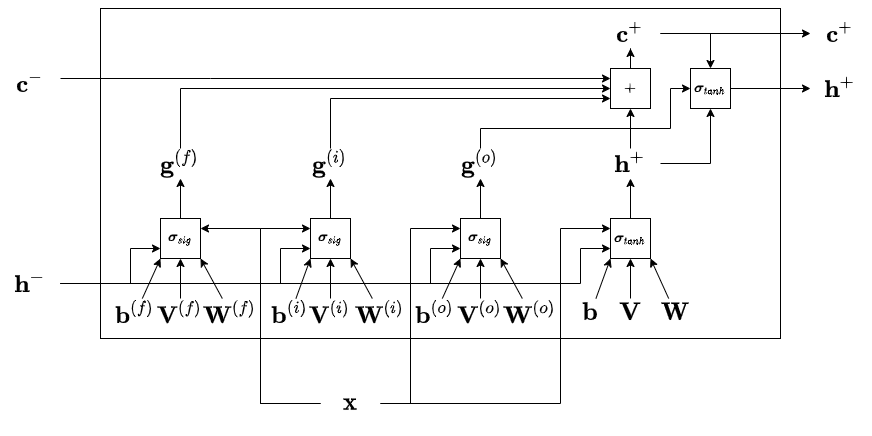

The diagram above was exported from draw.io. Its source (the exported page's mxGraphModel, read from the mxfile embedded in the PNG):
<mxGraphModel dx="1051" dy="1609" grid="1" gridSize="10" guides="1" tooltips="1" connect="1" arrows="1" fold="1" page="1" pageScale="1" pageWidth="850" pageHeight="1100" math="1" shadow="0">
  <root>
    <mxCell id="0" />
    <mxCell id="1" parent="0" />
    <mxCell id="JQJz1HX-y85OPaw6oR8K-1" value="" style="rounded=0;whiteSpace=wrap;html=1;" parent="1" vertex="1">
      <mxGeometry x="380" y="-20" width="680" height="330" as="geometry" />
    </mxCell>
    <mxCell id="F9F07wLcUJixk84Xdo8g-90" style="edgeStyle=orthogonalEdgeStyle;rounded=0;orthogonalLoop=1;jettySize=auto;html=1;entryX=0.5;entryY=1;entryDx=0;entryDy=0;fontSize=19;startArrow=none;startFill=0;endArrow=classic;endFill=1;" edge="1" parent="1" source="JQJz1HX-y85OPaw6oR8K-7" target="F9F07wLcUJixk84Xdo8g-86">
      <mxGeometry relative="1" as="geometry" />
    </mxCell>
    <mxCell id="F9F07wLcUJixk84Xdo8g-93" style="edgeStyle=orthogonalEdgeStyle;rounded=0;orthogonalLoop=1;jettySize=auto;html=1;entryX=0.5;entryY=1;entryDx=0;entryDy=0;fontSize=19;startArrow=none;startFill=0;endArrow=classic;endFill=1;" edge="1" parent="1" source="JQJz1HX-y85OPaw6oR8K-7" target="F9F07wLcUJixk84Xdo8g-92">
      <mxGeometry relative="1" as="geometry" />
    </mxCell>
    <mxCell id="JQJz1HX-y85OPaw6oR8K-7" value="&lt;b&gt;&lt;font style=&quot;font-size: 20px&quot;&gt;$$\mathbf{h}^{+}$$&lt;/font&gt;&lt;/b&gt;" style="text;html=1;strokeColor=none;fillColor=none;align=center;verticalAlign=middle;whiteSpace=wrap;rounded=0;" parent="1" vertex="1">
      <mxGeometry x="880" y="120" width="60" height="30" as="geometry" />
    </mxCell>
    <mxCell id="F9F07wLcUJixk84Xdo8g-73" style="edgeStyle=orthogonalEdgeStyle;rounded=0;orthogonalLoop=1;jettySize=auto;html=1;fontSize=19;startArrow=none;startFill=0;endArrow=classic;endFill=1;" edge="1" parent="1" source="JQJz1HX-y85OPaw6oR8K-8" target="F9F07wLcUJixk84Xdo8g-47">
      <mxGeometry relative="1" as="geometry">
        <Array as="points">
          <mxPoint x="710" y="255" />
          <mxPoint x="710" y="220" />
        </Array>
      </mxGeometry>
    </mxCell>
    <mxCell id="F9F07wLcUJixk84Xdo8g-74" style="edgeStyle=orthogonalEdgeStyle;rounded=0;orthogonalLoop=1;jettySize=auto;html=1;entryX=0;entryY=0.75;entryDx=0;entryDy=0;fontSize=19;startArrow=none;startFill=0;endArrow=classic;endFill=1;" edge="1" parent="1" source="JQJz1HX-y85OPaw6oR8K-8" target="F9F07wLcUJixk84Xdo8g-45">
      <mxGeometry relative="1" as="geometry">
        <Array as="points">
          <mxPoint x="410" y="255" />
          <mxPoint x="410" y="220" />
        </Array>
      </mxGeometry>
    </mxCell>
    <mxCell id="F9F07wLcUJixk84Xdo8g-75" style="edgeStyle=orthogonalEdgeStyle;rounded=0;orthogonalLoop=1;jettySize=auto;html=1;entryX=0;entryY=0.75;entryDx=0;entryDy=0;fontSize=19;startArrow=none;startFill=0;endArrow=classic;endFill=1;" edge="1" parent="1" source="JQJz1HX-y85OPaw6oR8K-8" target="F9F07wLcUJixk84Xdo8g-46">
      <mxGeometry relative="1" as="geometry">
        <Array as="points">
          <mxPoint x="560" y="255" />
          <mxPoint x="560" y="220" />
        </Array>
      </mxGeometry>
    </mxCell>
    <mxCell id="F9F07wLcUJixk84Xdo8g-81" style="edgeStyle=orthogonalEdgeStyle;rounded=0;orthogonalLoop=1;jettySize=auto;html=1;entryX=0;entryY=0.75;entryDx=0;entryDy=0;fontSize=19;startArrow=none;startFill=0;endArrow=classic;endFill=1;" edge="1" parent="1" source="JQJz1HX-y85OPaw6oR8K-8" target="F9F07wLcUJixk84Xdo8g-54">
      <mxGeometry relative="1" as="geometry">
        <Array as="points">
          <mxPoint x="860" y="255" />
          <mxPoint x="860" y="220" />
        </Array>
      </mxGeometry>
    </mxCell>
    <mxCell id="JQJz1HX-y85OPaw6oR8K-8" value="&lt;b&gt;&lt;font style=&quot;font-size: 20px&quot;&gt;$$\mathbf{h}^{-}$$&lt;/font&gt;&lt;/b&gt;" style="text;html=1;strokeColor=none;fillColor=none;align=center;verticalAlign=middle;whiteSpace=wrap;rounded=0;" parent="1" vertex="1">
      <mxGeometry x="280" y="240" width="60" height="30" as="geometry" />
    </mxCell>
    <mxCell id="F9F07wLcUJixk84Xdo8g-69" style="edgeStyle=orthogonalEdgeStyle;rounded=0;orthogonalLoop=1;jettySize=auto;html=1;fontSize=19;startArrow=none;startFill=0;endArrow=classic;endFill=1;" edge="1" parent="1" source="JQJz1HX-y85OPaw6oR8K-20">
      <mxGeometry relative="1" as="geometry">
        <mxPoint x="480" y="200" as="targetPoint" />
        <Array as="points">
          <mxPoint x="540" y="375" />
          <mxPoint x="540" y="200" />
          <mxPoint x="480" y="200" />
        </Array>
      </mxGeometry>
    </mxCell>
    <mxCell id="F9F07wLcUJixk84Xdo8g-71" style="edgeStyle=orthogonalEdgeStyle;rounded=0;orthogonalLoop=1;jettySize=auto;html=1;fontSize=19;startArrow=none;startFill=0;endArrow=classic;endFill=1;" edge="1" parent="1" source="JQJz1HX-y85OPaw6oR8K-20">
      <mxGeometry relative="1" as="geometry">
        <mxPoint x="590" y="200" as="targetPoint" />
        <Array as="points">
          <mxPoint x="540" y="375" />
          <mxPoint x="540" y="200" />
          <mxPoint x="590" y="200" />
        </Array>
      </mxGeometry>
    </mxCell>
    <mxCell id="F9F07wLcUJixk84Xdo8g-72" style="edgeStyle=orthogonalEdgeStyle;rounded=0;orthogonalLoop=1;jettySize=auto;html=1;entryX=0;entryY=0.25;entryDx=0;entryDy=0;fontSize=19;startArrow=none;startFill=0;endArrow=classic;endFill=1;" edge="1" parent="1" source="JQJz1HX-y85OPaw6oR8K-20" target="F9F07wLcUJixk84Xdo8g-47">
      <mxGeometry relative="1" as="geometry">
        <Array as="points">
          <mxPoint x="690" y="375" />
          <mxPoint x="690" y="200" />
        </Array>
      </mxGeometry>
    </mxCell>
    <mxCell id="F9F07wLcUJixk84Xdo8g-80" style="edgeStyle=orthogonalEdgeStyle;rounded=0;orthogonalLoop=1;jettySize=auto;html=1;entryX=0;entryY=0.25;entryDx=0;entryDy=0;fontSize=19;startArrow=none;startFill=0;endArrow=classic;endFill=1;" edge="1" parent="1" source="JQJz1HX-y85OPaw6oR8K-20" target="F9F07wLcUJixk84Xdo8g-54">
      <mxGeometry relative="1" as="geometry">
        <Array as="points">
          <mxPoint x="840" y="375" />
          <mxPoint x="840" y="200" />
        </Array>
      </mxGeometry>
    </mxCell>
    <mxCell id="JQJz1HX-y85OPaw6oR8K-20" value="&lt;b&gt;&lt;font style=&quot;font-size: 20px&quot;&gt;$$\mathbf{x}$$&lt;/font&gt;&lt;/b&gt;" style="text;html=1;strokeColor=none;fillColor=none;align=center;verticalAlign=middle;whiteSpace=wrap;rounded=0;" parent="1" vertex="1">
      <mxGeometry x="600" y="360" width="60" height="30" as="geometry" />
    </mxCell>
    <mxCell id="F9F07wLcUJixk84Xdo8g-88" style="edgeStyle=orthogonalEdgeStyle;rounded=0;orthogonalLoop=1;jettySize=auto;html=1;entryX=0;entryY=0.25;entryDx=0;entryDy=0;fontSize=19;startArrow=none;startFill=0;endArrow=classic;endFill=1;" edge="1" parent="1" source="F9F07wLcUJixk84Xdo8g-36" target="F9F07wLcUJixk84Xdo8g-86">
      <mxGeometry relative="1" as="geometry">
        <Array as="points">
          <mxPoint x="490" y="50" />
          <mxPoint x="490" y="50" />
        </Array>
      </mxGeometry>
    </mxCell>
    <mxCell id="F9F07wLcUJixk84Xdo8g-36" value="&lt;b&gt;&lt;font style=&quot;font-size: 20px&quot;&gt;$$\mathbf{c}^{-}$$&lt;/font&gt;&lt;/b&gt;" style="text;html=1;strokeColor=none;fillColor=none;align=center;verticalAlign=middle;whiteSpace=wrap;rounded=0;" vertex="1" parent="1">
      <mxGeometry x="280" y="40" width="60" height="30" as="geometry" />
    </mxCell>
    <mxCell id="F9F07wLcUJixk84Xdo8g-94" style="edgeStyle=orthogonalEdgeStyle;rounded=0;orthogonalLoop=1;jettySize=auto;html=1;entryX=0.5;entryY=0;entryDx=0;entryDy=0;fontSize=19;startArrow=none;startFill=0;endArrow=classic;endFill=1;" edge="1" parent="1" source="F9F07wLcUJixk84Xdo8g-38" target="F9F07wLcUJixk84Xdo8g-92">
      <mxGeometry relative="1" as="geometry" />
    </mxCell>
    <mxCell id="F9F07wLcUJixk84Xdo8g-98" style="edgeStyle=orthogonalEdgeStyle;rounded=0;orthogonalLoop=1;jettySize=auto;html=1;fontSize=19;startArrow=none;startFill=0;endArrow=classic;endFill=1;" edge="1" parent="1" source="F9F07wLcUJixk84Xdo8g-38" target="F9F07wLcUJixk84Xdo8g-97">
      <mxGeometry relative="1" as="geometry" />
    </mxCell>
    <mxCell id="F9F07wLcUJixk84Xdo8g-38" value="&lt;b&gt;&lt;font style=&quot;font-size: 20px&quot;&gt;$$\mathbf{c}^{+}$$&lt;/font&gt;&lt;/b&gt;" style="text;html=1;strokeColor=none;fillColor=none;align=center;verticalAlign=middle;whiteSpace=wrap;rounded=0;" vertex="1" parent="1">
      <mxGeometry x="880" y="-10" width="60" height="30" as="geometry" />
    </mxCell>
    <mxCell id="F9F07wLcUJixk84Xdo8g-89" style="edgeStyle=orthogonalEdgeStyle;rounded=0;orthogonalLoop=1;jettySize=auto;html=1;entryX=0;entryY=0.5;entryDx=0;entryDy=0;fontSize=19;startArrow=none;startFill=0;endArrow=classic;endFill=1;" edge="1" parent="1" source="F9F07wLcUJixk84Xdo8g-39" target="F9F07wLcUJixk84Xdo8g-86">
      <mxGeometry relative="1" as="geometry">
        <Array as="points">
          <mxPoint x="460" y="60" />
        </Array>
      </mxGeometry>
    </mxCell>
    <mxCell id="F9F07wLcUJixk84Xdo8g-39" value="&lt;b&gt;&lt;font style=&quot;font-size: 20px&quot;&gt;$$\mathbf{g}^{(f)}$$&lt;/font&gt;&lt;/b&gt;" style="text;html=1;strokeColor=none;fillColor=none;align=center;verticalAlign=middle;whiteSpace=wrap;rounded=0;" vertex="1" parent="1">
      <mxGeometry x="430" y="120" width="60" height="30" as="geometry" />
    </mxCell>
    <mxCell id="F9F07wLcUJixk84Xdo8g-87" style="edgeStyle=orthogonalEdgeStyle;rounded=0;orthogonalLoop=1;jettySize=auto;html=1;entryX=0;entryY=0.75;entryDx=0;entryDy=0;fontSize=19;startArrow=none;startFill=0;endArrow=classic;endFill=1;" edge="1" parent="1" source="F9F07wLcUJixk84Xdo8g-40" target="F9F07wLcUJixk84Xdo8g-86">
      <mxGeometry relative="1" as="geometry">
        <Array as="points">
          <mxPoint x="610" y="70" />
        </Array>
      </mxGeometry>
    </mxCell>
    <mxCell id="F9F07wLcUJixk84Xdo8g-40" value="&lt;b&gt;&lt;font style=&quot;font-size: 20px&quot;&gt;$$\mathbf{g}^{(i)}$$&lt;/font&gt;&lt;/b&gt;" style="text;html=1;strokeColor=none;fillColor=none;align=center;verticalAlign=middle;whiteSpace=wrap;rounded=0;" vertex="1" parent="1">
      <mxGeometry x="580" y="120" width="60" height="30" as="geometry" />
    </mxCell>
    <mxCell id="F9F07wLcUJixk84Xdo8g-99" style="edgeStyle=orthogonalEdgeStyle;rounded=0;orthogonalLoop=1;jettySize=auto;html=1;entryX=0;entryY=0.5;entryDx=0;entryDy=0;fontSize=19;startArrow=none;startFill=0;endArrow=classic;endFill=1;" edge="1" parent="1" source="F9F07wLcUJixk84Xdo8g-41" target="F9F07wLcUJixk84Xdo8g-92">
      <mxGeometry relative="1" as="geometry">
        <Array as="points">
          <mxPoint x="760" y="100" />
          <mxPoint x="950" y="100" />
          <mxPoint x="950" y="60" />
        </Array>
      </mxGeometry>
    </mxCell>
    <mxCell id="F9F07wLcUJixk84Xdo8g-41" value="&lt;b&gt;&lt;font style=&quot;font-size: 20px&quot;&gt;$$\mathbf{g}^{(o)}$$&lt;/font&gt;&lt;/b&gt;" style="text;html=1;strokeColor=none;fillColor=none;align=center;verticalAlign=middle;whiteSpace=wrap;rounded=0;" vertex="1" parent="1">
      <mxGeometry x="730" y="120" width="60" height="30" as="geometry" />
    </mxCell>
    <mxCell id="F9F07wLcUJixk84Xdo8g-58" style="rounded=0;orthogonalLoop=1;jettySize=auto;html=1;entryX=0;entryY=1;entryDx=0;entryDy=0;fontSize=19;startArrow=none;startFill=0;endArrow=classic;endFill=1;" edge="1" parent="1" source="F9F07wLcUJixk84Xdo8g-42" target="F9F07wLcUJixk84Xdo8g-45">
      <mxGeometry relative="1" as="geometry" />
    </mxCell>
    <mxCell id="F9F07wLcUJixk84Xdo8g-42" value="&lt;b&gt;&lt;font style=&quot;font-size: 20px&quot;&gt;$$\mathbf{b}^{(f)}$$&lt;/font&gt;&lt;/b&gt;" style="text;html=1;strokeColor=none;fillColor=none;align=center;verticalAlign=middle;whiteSpace=wrap;rounded=0;" vertex="1" parent="1">
      <mxGeometry x="390" y="270" width="50" height="30" as="geometry" />
    </mxCell>
    <mxCell id="F9F07wLcUJixk84Xdo8g-61" style="edgeStyle=none;rounded=0;orthogonalLoop=1;jettySize=auto;html=1;entryX=1;entryY=1;entryDx=0;entryDy=0;fontSize=19;startArrow=none;startFill=0;endArrow=classic;endFill=1;" edge="1" parent="1" source="F9F07wLcUJixk84Xdo8g-43" target="F9F07wLcUJixk84Xdo8g-45">
      <mxGeometry relative="1" as="geometry" />
    </mxCell>
    <mxCell id="F9F07wLcUJixk84Xdo8g-43" value="&lt;b&gt;&lt;font style=&quot;font-size: 20px&quot;&gt;$$\mathbf{W}^{(f)}$$&lt;/font&gt;&lt;/b&gt;" style="text;html=1;strokeColor=none;fillColor=none;align=center;verticalAlign=middle;whiteSpace=wrap;rounded=0;" vertex="1" parent="1">
      <mxGeometry x="480" y="270" width="60" height="30" as="geometry" />
    </mxCell>
    <mxCell id="F9F07wLcUJixk84Xdo8g-60" value="" style="edgeStyle=none;rounded=0;orthogonalLoop=1;jettySize=auto;html=1;fontSize=19;startArrow=none;startFill=0;endArrow=classic;endFill=1;" edge="1" parent="1" source="F9F07wLcUJixk84Xdo8g-44" target="F9F07wLcUJixk84Xdo8g-45">
      <mxGeometry relative="1" as="geometry" />
    </mxCell>
    <mxCell id="F9F07wLcUJixk84Xdo8g-44" value="&lt;b&gt;&lt;font style=&quot;font-size: 20px&quot;&gt;$$\mathbf{V}^{(f)}$$&lt;/font&gt;&lt;/b&gt;" style="text;html=1;strokeColor=none;fillColor=none;align=center;verticalAlign=middle;whiteSpace=wrap;rounded=0;" vertex="1" parent="1">
      <mxGeometry x="430" y="270" width="60" height="30" as="geometry" />
    </mxCell>
    <mxCell id="F9F07wLcUJixk84Xdo8g-82" style="edgeStyle=orthogonalEdgeStyle;rounded=0;orthogonalLoop=1;jettySize=auto;html=1;fontSize=19;startArrow=none;startFill=0;endArrow=classic;endFill=1;" edge="1" parent="1" source="F9F07wLcUJixk84Xdo8g-45" target="F9F07wLcUJixk84Xdo8g-39">
      <mxGeometry relative="1" as="geometry" />
    </mxCell>
    <mxCell id="F9F07wLcUJixk84Xdo8g-45" value="$$\boldsymbol{\sigma}_{sig}$$" style="rounded=0;whiteSpace=wrap;html=1;" vertex="1" parent="1">
      <mxGeometry x="440" y="190" width="40" height="40" as="geometry" />
    </mxCell>
    <mxCell id="F9F07wLcUJixk84Xdo8g-83" style="edgeStyle=orthogonalEdgeStyle;rounded=0;orthogonalLoop=1;jettySize=auto;html=1;fontSize=19;startArrow=none;startFill=0;endArrow=classic;endFill=1;" edge="1" parent="1" source="F9F07wLcUJixk84Xdo8g-46" target="F9F07wLcUJixk84Xdo8g-40">
      <mxGeometry relative="1" as="geometry" />
    </mxCell>
    <mxCell id="F9F07wLcUJixk84Xdo8g-46" value="$$\boldsymbol{\sigma}_{sig}$$" style="rounded=0;whiteSpace=wrap;html=1;" vertex="1" parent="1">
      <mxGeometry x="590" y="190" width="40" height="40" as="geometry" />
    </mxCell>
    <mxCell id="F9F07wLcUJixk84Xdo8g-84" style="edgeStyle=orthogonalEdgeStyle;rounded=0;orthogonalLoop=1;jettySize=auto;html=1;fontSize=19;startArrow=none;startFill=0;endArrow=classic;endFill=1;" edge="1" parent="1" source="F9F07wLcUJixk84Xdo8g-47" target="F9F07wLcUJixk84Xdo8g-41">
      <mxGeometry relative="1" as="geometry" />
    </mxCell>
    <mxCell id="F9F07wLcUJixk84Xdo8g-47" value="$$\boldsymbol{\sigma}_{sig}$$" style="rounded=0;whiteSpace=wrap;html=1;" vertex="1" parent="1">
      <mxGeometry x="740" y="190" width="40" height="40" as="geometry" />
    </mxCell>
    <mxCell id="F9F07wLcUJixk84Xdo8g-62" style="edgeStyle=none;rounded=0;orthogonalLoop=1;jettySize=auto;html=1;entryX=0;entryY=1;entryDx=0;entryDy=0;fontSize=19;startArrow=none;startFill=0;endArrow=classic;endFill=1;" edge="1" parent="1" source="F9F07wLcUJixk84Xdo8g-48" target="F9F07wLcUJixk84Xdo8g-46">
      <mxGeometry relative="1" as="geometry" />
    </mxCell>
    <mxCell id="F9F07wLcUJixk84Xdo8g-48" value="&lt;b&gt;&lt;font style=&quot;font-size: 20px&quot;&gt;$$\mathbf{b}^{(i)}$$&lt;/font&gt;&lt;/b&gt;" style="text;html=1;strokeColor=none;fillColor=none;align=center;verticalAlign=middle;whiteSpace=wrap;rounded=0;" vertex="1" parent="1">
      <mxGeometry x="540" y="270" width="60" height="30" as="geometry" />
    </mxCell>
    <mxCell id="F9F07wLcUJixk84Xdo8g-65" style="edgeStyle=none;rounded=0;orthogonalLoop=1;jettySize=auto;html=1;entryX=1;entryY=1;entryDx=0;entryDy=0;fontSize=19;startArrow=none;startFill=0;endArrow=classic;endFill=1;" edge="1" parent="1" source="F9F07wLcUJixk84Xdo8g-49" target="F9F07wLcUJixk84Xdo8g-46">
      <mxGeometry relative="1" as="geometry" />
    </mxCell>
    <mxCell id="F9F07wLcUJixk84Xdo8g-49" value="&lt;b&gt;&lt;font style=&quot;font-size: 20px&quot;&gt;$$\mathbf{W}^{(i)}$$&lt;/font&gt;&lt;/b&gt;" style="text;html=1;strokeColor=none;fillColor=none;align=center;verticalAlign=middle;whiteSpace=wrap;rounded=0;" vertex="1" parent="1">
      <mxGeometry x="630" y="270" width="60" height="30" as="geometry" />
    </mxCell>
    <mxCell id="F9F07wLcUJixk84Xdo8g-64" value="" style="edgeStyle=none;rounded=0;orthogonalLoop=1;jettySize=auto;html=1;fontSize=19;startArrow=none;startFill=0;endArrow=classic;endFill=1;" edge="1" parent="1" source="F9F07wLcUJixk84Xdo8g-50" target="F9F07wLcUJixk84Xdo8g-46">
      <mxGeometry relative="1" as="geometry" />
    </mxCell>
    <mxCell id="F9F07wLcUJixk84Xdo8g-50" value="&lt;b&gt;&lt;font style=&quot;font-size: 20px&quot;&gt;$$\mathbf{V}^{(i)}$$&lt;/font&gt;&lt;/b&gt;" style="text;html=1;strokeColor=none;fillColor=none;align=center;verticalAlign=middle;whiteSpace=wrap;rounded=0;" vertex="1" parent="1">
      <mxGeometry x="585" y="270" width="50" height="30" as="geometry" />
    </mxCell>
    <mxCell id="F9F07wLcUJixk84Xdo8g-66" style="edgeStyle=none;rounded=0;orthogonalLoop=1;jettySize=auto;html=1;entryX=0;entryY=1;entryDx=0;entryDy=0;fontSize=19;startArrow=none;startFill=0;endArrow=classic;endFill=1;" edge="1" parent="1" source="F9F07wLcUJixk84Xdo8g-51" target="F9F07wLcUJixk84Xdo8g-47">
      <mxGeometry relative="1" as="geometry" />
    </mxCell>
    <mxCell id="F9F07wLcUJixk84Xdo8g-51" value="&lt;b&gt;&lt;font style=&quot;font-size: 20px&quot;&gt;$$\mathbf{b}^{(o)}$$&lt;/font&gt;&lt;/b&gt;" style="text;html=1;strokeColor=none;fillColor=none;align=center;verticalAlign=middle;whiteSpace=wrap;rounded=0;" vertex="1" parent="1">
      <mxGeometry x="695" y="270" width="40" height="30" as="geometry" />
    </mxCell>
    <mxCell id="F9F07wLcUJixk84Xdo8g-68" style="edgeStyle=none;rounded=0;orthogonalLoop=1;jettySize=auto;html=1;entryX=1;entryY=1;entryDx=0;entryDy=0;fontSize=19;startArrow=none;startFill=0;endArrow=classic;endFill=1;" edge="1" parent="1" source="F9F07wLcUJixk84Xdo8g-52" target="F9F07wLcUJixk84Xdo8g-47">
      <mxGeometry relative="1" as="geometry" />
    </mxCell>
    <mxCell id="F9F07wLcUJixk84Xdo8g-52" value="&lt;b&gt;&lt;font style=&quot;font-size: 20px&quot;&gt;$$\mathbf{W}^{(o)}$$&lt;/font&gt;&lt;/b&gt;" style="text;html=1;strokeColor=none;fillColor=none;align=center;verticalAlign=middle;whiteSpace=wrap;rounded=0;" vertex="1" parent="1">
      <mxGeometry x="780" y="270" width="60" height="30" as="geometry" />
    </mxCell>
    <mxCell id="F9F07wLcUJixk84Xdo8g-67" style="edgeStyle=none;rounded=0;orthogonalLoop=1;jettySize=auto;html=1;entryX=0.5;entryY=1;entryDx=0;entryDy=0;fontSize=19;startArrow=none;startFill=0;endArrow=classic;endFill=1;" edge="1" parent="1" source="F9F07wLcUJixk84Xdo8g-53" target="F9F07wLcUJixk84Xdo8g-47">
      <mxGeometry relative="1" as="geometry" />
    </mxCell>
    <mxCell id="F9F07wLcUJixk84Xdo8g-53" value="&lt;b&gt;&lt;font style=&quot;font-size: 20px&quot;&gt;$$\mathbf{V}^{(o)}$$&lt;/font&gt;&lt;/b&gt;" style="text;html=1;strokeColor=none;fillColor=none;align=center;verticalAlign=middle;whiteSpace=wrap;rounded=0;" vertex="1" parent="1">
      <mxGeometry x="735" y="270" width="50" height="30" as="geometry" />
    </mxCell>
    <mxCell id="F9F07wLcUJixk84Xdo8g-85" style="edgeStyle=orthogonalEdgeStyle;rounded=0;orthogonalLoop=1;jettySize=auto;html=1;fontSize=19;startArrow=none;startFill=0;endArrow=classic;endFill=1;" edge="1" parent="1" source="F9F07wLcUJixk84Xdo8g-54" target="JQJz1HX-y85OPaw6oR8K-7">
      <mxGeometry relative="1" as="geometry" />
    </mxCell>
    <mxCell id="F9F07wLcUJixk84Xdo8g-54" value="$$\boldsymbol{\sigma}_{tanh}$$" style="rounded=0;whiteSpace=wrap;html=1;" vertex="1" parent="1">
      <mxGeometry x="890" y="190" width="40" height="40" as="geometry" />
    </mxCell>
    <mxCell id="F9F07wLcUJixk84Xdo8g-78" style="rounded=0;orthogonalLoop=1;jettySize=auto;html=1;entryX=0;entryY=1;entryDx=0;entryDy=0;fontSize=19;startArrow=none;startFill=0;endArrow=classic;endFill=1;" edge="1" parent="1" source="F9F07wLcUJixk84Xdo8g-55" target="F9F07wLcUJixk84Xdo8g-54">
      <mxGeometry relative="1" as="geometry" />
    </mxCell>
    <mxCell id="F9F07wLcUJixk84Xdo8g-55" value="&lt;b&gt;&lt;font style=&quot;font-size: 20px&quot;&gt;$$\mathbf{b}$$&lt;/font&gt;&lt;/b&gt;" style="text;html=1;strokeColor=none;fillColor=none;align=center;verticalAlign=middle;whiteSpace=wrap;rounded=0;" vertex="1" parent="1">
      <mxGeometry x="850" y="270" width="40" height="30" as="geometry" />
    </mxCell>
    <mxCell id="F9F07wLcUJixk84Xdo8g-79" style="edgeStyle=none;rounded=0;orthogonalLoop=1;jettySize=auto;html=1;entryX=1;entryY=1;entryDx=0;entryDy=0;fontSize=19;startArrow=none;startFill=0;endArrow=classic;endFill=1;" edge="1" parent="1" source="F9F07wLcUJixk84Xdo8g-56" target="F9F07wLcUJixk84Xdo8g-54">
      <mxGeometry relative="1" as="geometry" />
    </mxCell>
    <mxCell id="F9F07wLcUJixk84Xdo8g-56" value="&lt;b&gt;&lt;font style=&quot;font-size: 20px&quot;&gt;$$\mathbf{W}$$&lt;/font&gt;&lt;/b&gt;" style="text;html=1;strokeColor=none;fillColor=none;align=center;verticalAlign=middle;whiteSpace=wrap;rounded=0;" vertex="1" parent="1">
      <mxGeometry x="940" y="270" width="30" height="30" as="geometry" />
    </mxCell>
    <mxCell id="F9F07wLcUJixk84Xdo8g-77" style="edgeStyle=orthogonalEdgeStyle;rounded=0;orthogonalLoop=1;jettySize=auto;html=1;entryX=0.5;entryY=1;entryDx=0;entryDy=0;fontSize=19;startArrow=none;startFill=0;endArrow=classic;endFill=1;" edge="1" parent="1" source="F9F07wLcUJixk84Xdo8g-57" target="F9F07wLcUJixk84Xdo8g-54">
      <mxGeometry relative="1" as="geometry" />
    </mxCell>
    <mxCell id="F9F07wLcUJixk84Xdo8g-57" value="&lt;b&gt;&lt;font style=&quot;font-size: 20px&quot;&gt;$$\mathbf{V}$$&lt;/font&gt;&lt;/b&gt;" style="text;html=1;strokeColor=none;fillColor=none;align=center;verticalAlign=middle;whiteSpace=wrap;rounded=0;" vertex="1" parent="1">
      <mxGeometry x="890" y="270" width="40" height="30" as="geometry" />
    </mxCell>
    <mxCell id="F9F07wLcUJixk84Xdo8g-91" style="edgeStyle=orthogonalEdgeStyle;rounded=0;orthogonalLoop=1;jettySize=auto;html=1;fontSize=19;startArrow=none;startFill=0;endArrow=classic;endFill=1;" edge="1" parent="1" source="F9F07wLcUJixk84Xdo8g-86" target="F9F07wLcUJixk84Xdo8g-38">
      <mxGeometry relative="1" as="geometry" />
    </mxCell>
    <mxCell id="F9F07wLcUJixk84Xdo8g-86" value="$$+$$" style="rounded=0;whiteSpace=wrap;html=1;" vertex="1" parent="1">
      <mxGeometry x="890" y="40" width="40" height="40" as="geometry" />
    </mxCell>
    <mxCell id="F9F07wLcUJixk84Xdo8g-96" style="edgeStyle=orthogonalEdgeStyle;rounded=0;orthogonalLoop=1;jettySize=auto;html=1;fontSize=19;startArrow=none;startFill=0;endArrow=classic;endFill=1;" edge="1" parent="1" source="F9F07wLcUJixk84Xdo8g-92" target="F9F07wLcUJixk84Xdo8g-95">
      <mxGeometry relative="1" as="geometry" />
    </mxCell>
    <mxCell id="F9F07wLcUJixk84Xdo8g-92" value="$$\boldsymbol{\sigma}_{tanh}$$" style="rounded=0;whiteSpace=wrap;html=1;" vertex="1" parent="1">
      <mxGeometry x="970" y="40" width="40" height="40" as="geometry" />
    </mxCell>
    <mxCell id="F9F07wLcUJixk84Xdo8g-95" value="&lt;b&gt;&lt;font style=&quot;font-size: 20px&quot;&gt;$$\mathbf{h}^{+}$$&lt;/font&gt;&lt;/b&gt;" style="text;html=1;strokeColor=none;fillColor=none;align=center;verticalAlign=middle;whiteSpace=wrap;rounded=0;" vertex="1" parent="1">
      <mxGeometry x="1090" y="45" width="60" height="30" as="geometry" />
    </mxCell>
    <mxCell id="F9F07wLcUJixk84Xdo8g-97" value="&lt;b&gt;&lt;font style=&quot;font-size: 20px&quot;&gt;$$\mathbf{c}^{+}$$&lt;/font&gt;&lt;/b&gt;" style="text;html=1;strokeColor=none;fillColor=none;align=center;verticalAlign=middle;whiteSpace=wrap;rounded=0;" vertex="1" parent="1">
      <mxGeometry x="1090" y="-10" width="60" height="30" as="geometry" />
    </mxCell>
  </root>
</mxGraphModel>